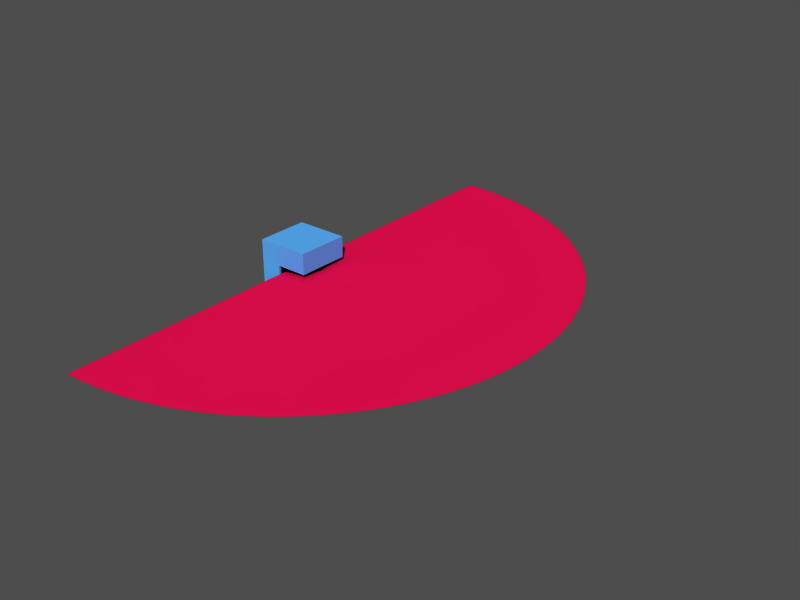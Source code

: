 # Source: sick.blend  (saved by Blender 2.61.0; exported with 4.5.12 LTS)
import bpy
from mathutils import Matrix  # noqa: F401  (used for matrix-valued properties, if any)

bpy.ops.wm.read_factory_settings(use_empty=True)
scene = bpy.context.scene
scene.name = 'Scene'

# ---- collections
col_collection_1 = bpy.data.collections.new('Collection 1'); scene.collection.children.link(col_collection_1)

# ---- materials (node trees are filled in below, after node groups)
mat_blue = bpy.data.materials.new('Blue')
mat_blue.alpha_threshold = 0.0
mat_blue.use_transparent_shadow = False
mat_blue.diffuse_color = (0.3348, 0.6721, 0.956, 1.0)
mat_blue.roughness = 0.5
mat_blue.line_color = (0.0, 0.0, 0.0, 1.0)
mat_black = bpy.data.materials.new('Black')
mat_black.alpha_threshold = 0.0
mat_black.use_transparent_shadow = False
mat_black.diffuse_color = (0.0, 0.0, 0.0, 1.0)
mat_black.roughness = 0.5
mat_black.line_color = (0.0, 0.0, 0.0, 1.0)
mat_raymat = bpy.data.materials.new('RayMat')
mat_raymat.alpha_threshold = 0.0
mat_raymat.use_transparent_shadow = False
mat_raymat.diffuse_color = (0.9099, 0.05395, 0.2974, 1.0)
mat_raymat.roughness = 0.5
mat_raymat.line_color = (0.0, 0.0, 0.0, 0.3)

# ---- material node trees

# ---- meshes
me_cube = bpy.data.meshes.new('Cube')
me_cube.from_pydata([(0.06364, 0.06364, -0.09), (0.08315, 0.03444, -0.09), (0.09, -3.934e-09, -0.09), (0.08315, -0.03444, -0.09), (0.06364, -0.06364, -0.09), (0.03444, -0.08315, -0.09), (1.359e-08, -0.09, -0.09), (5.865e-08, 0.09, -0.09), (0.03444, 0.08315, -0.09), (0.06364, 0.06364, 0.03), (0.08315, 0.03444, 0.03), (0.09, -1.162e-07, 0.03), (0.08315, -0.03444, 0.03), (0.06364, -0.06364, 0.03), (0.03444, -0.08315, 0.03), (-1.738e-07, -0.09, 0.03), (2.89e-07, 0.09, 0.03), (0.03444, 0.08315, 0.03), (-0.04, -0.09, -0.09), (-0.04, -0.09, 0.03), (-0.04, 0.09, -0.09), (-0.04, 0.09, 0.03), (0.1, 0.1, 0.02), (0.1, -0.1, 0.02), (-0.1, -0.1, 0.02), (-0.1, 0.1, 0.02), (0.1, 0.1, 0.1), (0.1, -0.1, 0.1), (-0.1, -0.1, 0.1), (-0.1, 0.1, 0.1), (-0.02, -0.1, 0.02), (-0.02, 0.1, 0.02), (-0.02, -0.1, 0.1), (-0.02, 0.1, 0.1), (-0.02, 0.1, -0.08), (-0.02, -0.1, -0.08), (-0.1, 0.1, -0.08), (-0.1, -0.1, -0.08), (-0.1, -0.1, -0.1), (-0.1, 0.1, -0.1), (-0.02, -0.1, -0.1), (-0.02, 0.1, -0.1), (0.1, 0.1, -0.1), (0.1, -0.1, -0.1), (0.1, -0.1, -0.08), (0.1, 0.1, -0.08)], [], [(0, 9, 10, 1), (1, 10, 11, 2), (2, 11, 12, 3), (3, 12, 13, 4), (4, 13, 14, 5), (5, 14, 15, 6), (7, 16, 17, 8), (9, 0, 8, 17), (6, 15, 19, 18), (16, 7, 20, 21), (22, 26, 27, 23), (24, 28, 29, 25), (31, 22, 23, 30), (26, 33, 32, 27), (33, 29, 28, 32), (27, 32, 30, 23), (32, 28, 24, 30), (22, 31, 33, 26), (31, 25, 29, 33), (31, 30, 35, 34), (25, 31, 34, 36), (30, 24, 37, 35), (24, 25, 36, 37), (37, 36, 39, 38), (35, 37, 38, 40), (36, 34, 41, 39), (40, 38, 39, 41), (40, 41, 42, 43), (41, 34, 45, 42), (35, 40, 43, 44), (34, 35, 44, 45), (45, 44, 43, 42)])
me_cube.polygons.foreach_set('use_smooth', [1, 1, 1, 1, 1, 1, 1, 1, 1, 1, 0, 0, 0, 0, 0, 0, 0, 0, 0, 0, 0, 0, 0, 0, 0, 0, 0, 0, 0, 0, 0, 0])
me_cube.polygons.foreach_set('material_index', [1, 1, 1, 1, 1, 1, 1, 1, 1, 1, 0, 0, 0, 0, 0, 0, 0, 0, 0, 0, 0, 0, 0, 0, 0, 0, 0, 0, 0, 0, 0, 0])
me_cube.materials.append(mat_blue)
me_cube.materials.append(mat_black)
me_cube.materials.append(mat_raymat)
me_cube.use_remesh_preserve_volume = False
me_cube.use_remesh_preserve_attributes = False
me_cube.use_mirror_vertex_groups = False
me_cube.update()
me_circle_001 = bpy.data.meshes.new('Circle.001')
me_circle_001.from_pydata([(0.01746, -0.9998, 5.364e-08), (5.158e-06, -1.0, 5.364e-08), (0.0, 0.0, 0.0), (0.0349, -0.9994, 5.364e-08), (0.05234, -0.9986, 5.364e-08), (0.06976, -0.9976, 5.364e-08), (0.08716, -0.9962, 5.364e-08), (0.1045, -0.9945, 5.364e-08), (0.1219, -0.9925, 5.364e-08), (0.1392, -0.9903, 5.364e-08), (0.1564, -0.9877, 5.364e-08), (0.1737, -0.9848, 5.364e-08), (0.1908, -0.9816, 5.364e-08), (0.2079, -0.9781, 5.364e-08), (0.225, -0.9744, 5.364e-08), (0.2419, -0.9703, 5.364e-08), (0.2588, -0.9659, 5.364e-08), (0.2756, -0.9613, 5.364e-08), (0.2924, -0.9563, 5.364e-08), (0.309, -0.9511, 5.364e-08), (0.3256, -0.9455, 5.364e-08), (0.342, -0.9397, 5.364e-08), (0.3584, -0.9336, 5.364e-08), (0.3746, -0.9272, 5.364e-08), (0.3907, -0.9205, 5.364e-08), (0.4067, -0.9135, 5.364e-08), (0.4226, -0.9063, 5.364e-08), (0.4384, -0.8988, 5.364e-08), (0.454, -0.891, 5.364e-08), (0.4695, -0.8829, 5.364e-08), (0.4848, -0.8746, 5.364e-08), (0.5, -0.866, 5.364e-08), (0.515, -0.8572, 5.364e-08), (0.5299, -0.848, 5.364e-08), (0.5446, -0.8387, 5.364e-08), (0.5592, -0.829, 5.364e-08), (0.5736, -0.8191, 5.364e-08), (0.5878, -0.809, 5.364e-08), (0.6018, -0.7986, 5.364e-08), (0.6157, -0.788, 5.364e-08), (0.6293, -0.7771, 5.364e-08), (0.6428, -0.766, 5.364e-08), (0.6561, -0.7547, 5.364e-08), (0.6691, -0.7431, 5.364e-08), (0.682, -0.7314, 5.364e-08), (0.6947, -0.7193, 5.364e-08), (0.7071, -0.7071, 5.364e-08), (0.7193, -0.6947, 5.364e-08), (0.7314, -0.682, 5.364e-08), (0.7431, -0.6691, 5.364e-08), (0.7547, -0.6561, 5.364e-08), (0.766, -0.6428, 5.364e-08), (0.7771, -0.6293, 5.364e-08), (0.788, -0.6157, 5.364e-08), (0.7986, -0.6018, 5.364e-08), (0.809, -0.5878, 5.364e-08), (0.8192, -0.5736, 5.364e-08), (0.829, -0.5592, 5.364e-08), (0.8387, -0.5446, 5.364e-08), (0.8481, -0.5299, 5.364e-08), (0.8572, -0.515, 5.364e-08), (0.866, -0.5, 5.364e-08), (0.8746, -0.4848, 5.364e-08), (0.883, -0.4695, 5.364e-08), (0.891, -0.454, 5.364e-08), (0.8988, -0.4384, 5.364e-08), (0.9063, -0.4226, 5.364e-08), (0.9135, -0.4067, 5.364e-08), (0.9205, -0.3907, 5.364e-08), (0.9272, -0.3746, 5.364e-08), (0.9336, -0.3584, 5.364e-08), (0.9397, -0.342, 5.364e-08), (0.9455, -0.3256, 5.364e-08), (0.9511, -0.309, 5.364e-08), (0.9563, -0.2924, 5.364e-08), (0.9613, -0.2756, 5.364e-08), (0.9659, -0.2588, 5.364e-08), (0.9703, -0.2419, 5.364e-08), (0.9744, -0.2249, 5.364e-08), (0.9782, -0.2079, 5.364e-08), (0.9816, -0.1908, 5.364e-08), (0.9848, -0.1736, 5.364e-08), (0.9877, -0.1564, 5.364e-08), (0.9903, -0.1392, 5.364e-08), (0.9925, -0.1219, 5.364e-08), (0.9945, -0.1045, 5.364e-08), (0.9962, -0.08715, 5.364e-08), (0.9976, -0.06975, 5.364e-08), (0.9986, -0.05233, 5.364e-08), (0.9994, -0.03489, 5.364e-08), (0.9998, -0.01745, 5.364e-08), (1.0, 4.869e-06, 5.364e-08), (0.9998, 0.01746, 5.364e-08), (0.9994, 0.0349, 5.364e-08), (0.9986, 0.05234, 5.364e-08), (0.9962, 0.08716, 5.364e-08), (0.9976, 0.06976, 5.364e-08), (0.9925, 0.1219, 5.364e-08), (0.9945, 0.1045, 5.364e-08), (0.9877, 0.1564, 5.364e-08), (0.9903, 0.1392, 5.364e-08), (0.9848, 0.1737, 5.364e-08), (0.9816, 0.1908, 5.364e-08), (0.9781, 0.2079, 5.364e-08), (0.9744, 0.225, 5.364e-08), (0.9659, 0.2588, 5.364e-08), (0.9703, 0.2419, 5.364e-08), (0.9613, 0.2756, 5.364e-08), (0.9563, 0.2924, 5.364e-08), (0.9511, 0.309, 5.364e-08), (0.9455, 0.3256, 5.364e-08), (0.9397, 0.342, 5.364e-08), (0.9336, 0.3584, 5.364e-08), (0.9205, 0.3907, 5.364e-08), (0.9272, 0.3746, 5.364e-08), (0.9135, 0.4067, 5.364e-08), (0.9063, 0.4226, 5.364e-08), (0.8988, 0.4384, 5.364e-08), (0.891, 0.454, 5.364e-08), (0.8829, 0.4695, 5.364e-08), (0.8746, 0.4848, 5.364e-08), (0.866, 0.5, 5.364e-08), (0.8572, 0.515, 5.364e-08), (0.8387, 0.5446, 5.364e-08), (0.848, 0.5299, 5.364e-08), (0.829, 0.5592, 5.364e-08), (0.8192, 0.5736, 5.364e-08), (0.809, 0.5878, 5.364e-08), (0.7986, 0.6018, 5.364e-08), (0.7771, 0.6293, 5.364e-08), (0.788, 0.6157, 5.364e-08), (0.766, 0.6428, 5.364e-08), (0.7547, 0.6561, 5.364e-08), (0.7431, 0.6691, 5.364e-08), (0.7314, 0.682, 5.364e-08), (0.7193, 0.6947, 5.364e-08), (0.7071, 0.7071, 5.364e-08), (0.6947, 0.7193, 5.364e-08), (0.682, 0.7314, 5.364e-08), (0.6691, 0.7431, 5.364e-08), (0.6561, 0.7547, 5.364e-08), (0.6428, 0.766, 5.364e-08), (0.6293, 0.7772, 5.364e-08), (0.6157, 0.788, 5.364e-08), (0.6018, 0.7986, 5.364e-08), (0.5878, 0.809, 5.364e-08), (0.5736, 0.8192, 5.364e-08), (0.5592, 0.829, 5.364e-08), (0.5446, 0.8387, 5.364e-08), (0.5299, 0.8481, 5.364e-08), (0.515, 0.8572, 5.364e-08), (0.5, 0.866, 5.364e-08), (0.4848, 0.8746, 5.364e-08), (0.4695, 0.883, 5.364e-08), (0.454, 0.891, 5.364e-08), (0.4384, 0.8988, 5.364e-08), (0.4226, 0.9063, 5.364e-08), (0.4067, 0.9136, 5.364e-08), (0.3907, 0.9205, 5.364e-08), (0.3746, 0.9272, 5.364e-08), (0.3584, 0.9336, 5.364e-08), (0.342, 0.9397, 5.364e-08), (0.3256, 0.9455, 5.364e-08), (0.309, 0.9511, 5.364e-08), (0.2924, 0.9563, 5.364e-08), (0.2756, 0.9613, 5.364e-08), (0.2588, 0.9659, 5.364e-08), (0.2419, 0.9703, 5.364e-08), (0.2249, 0.9744, 5.364e-08), (0.2079, 0.9782, 5.364e-08), (0.1908, 0.9816, 5.364e-08), (0.1736, 0.9848, 5.364e-08), (0.1564, 0.9877, 5.364e-08), (0.1392, 0.9903, 5.364e-08), (0.1219, 0.9925, 5.364e-08), (0.1045, 0.9945, 5.364e-08), (0.08715, 0.9962, 5.364e-08), (0.06975, 0.9976, 5.364e-08), (0.05233, 0.9986, 5.364e-08), (0.03489, 0.9994, 5.364e-08), (0.01745, 0.9999, 5.364e-08), (-4.777e-06, 1.0, 5.364e-08)], [], [(0, 2, 1), (0, 3, 2), (3, 4, 2), (4, 5, 2), (5, 6, 2), (6, 7, 2), (7, 8, 2), (8, 9, 2), (9, 10, 2), (10, 11, 2), (11, 12, 2), (12, 13, 2), (13, 14, 2), (14, 15, 2), (15, 16, 2), (16, 17, 2), (17, 18, 2), (18, 19, 2), (19, 20, 2), (20, 21, 2), (21, 22, 2), (22, 23, 2), (23, 24, 2), (24, 25, 2), (25, 26, 2), (26, 27, 2), (27, 28, 2), (28, 29, 2), (29, 30, 2), (30, 31, 2), (31, 32, 2), (32, 33, 2), (33, 34, 2), (34, 35, 2), (35, 36, 2), (36, 37, 2), (37, 38, 2), (38, 39, 2), (39, 40, 2), (40, 41, 2), (41, 42, 2), (42, 43, 2), (43, 44, 2), (44, 45, 2), (45, 46, 2), (46, 47, 2), (47, 48, 2), (48, 49, 2), (49, 50, 2), (50, 51, 2), (51, 52, 2), (52, 53, 2), (53, 54, 2), (54, 55, 2), (55, 56, 2), (56, 57, 2), (57, 58, 2), (58, 59, 2), (59, 60, 2), (60, 61, 2), (61, 62, 2), (62, 63, 2), (63, 64, 2), (64, 65, 2), (65, 66, 2), (66, 67, 2), (67, 68, 2), (68, 69, 2), (69, 70, 2), (70, 71, 2), (71, 72, 2), (72, 73, 2), (73, 74, 2), (74, 75, 2), (75, 76, 2), (76, 77, 2), (77, 78, 2), (78, 79, 2), (79, 80, 2), (80, 81, 2), (81, 82, 2), (82, 83, 2), (83, 84, 2), (84, 85, 2), (85, 86, 2), (86, 87, 2), (87, 88, 2), (88, 89, 2), (89, 90, 2), (90, 91, 2), (91, 92, 2), (92, 93, 2), (93, 94, 2), (94, 96, 2), (96, 95, 2), (95, 98, 2), (98, 97, 2), (97, 100, 2), (100, 99, 2), (99, 101, 2), (101, 102, 2), (102, 103, 2), (103, 104, 2), (104, 106, 2), (106, 105, 2), (105, 107, 2), (107, 108, 2), (108, 109, 2), (109, 110, 2), (110, 111, 2), (111, 112, 2), (112, 114, 2), (114, 113, 2), (113, 115, 2), (115, 116, 2), (116, 117, 2), (117, 118, 2), (118, 119, 2), (119, 120, 2), (120, 121, 2), (121, 122, 2), (122, 124, 2), (124, 123, 2), (123, 125, 2), (125, 126, 2), (126, 127, 2), (127, 128, 2), (128, 130, 2), (130, 129, 2), (129, 131, 2), (131, 132, 2), (132, 133, 2), (133, 134, 2), (134, 135, 2), (135, 136, 2), (136, 137, 2), (137, 138, 2), (138, 139, 2), (139, 140, 2), (140, 141, 2), (141, 142, 2), (142, 143, 2), (143, 144, 2), (144, 145, 2), (145, 146, 2), (146, 147, 2), (147, 148, 2), (148, 149, 2), (149, 150, 2), (150, 151, 2), (151, 152, 2), (152, 153, 2), (153, 154, 2), (154, 155, 2), (155, 156, 2), (156, 157, 2), (157, 158, 2), (158, 159, 2), (159, 160, 2), (160, 161, 2), (161, 162, 2), (162, 163, 2), (163, 164, 2), (164, 165, 2), (165, 166, 2), (166, 167, 2), (167, 168, 2), (168, 169, 2), (169, 170, 2), (170, 171, 2), (171, 172, 2), (172, 173, 2), (173, 174, 2), (174, 175, 2), (175, 176, 2), (176, 177, 2), (177, 178, 2), (178, 179, 2), (179, 180, 2), (180, 181, 2)])
me_circle_001.polygons.foreach_set('use_smooth', [True] * 180)
me_circle_001.materials.append(mat_raymat)
me_circle_001.use_remesh_preserve_volume = False
me_circle_001.use_remesh_preserve_attributes = False
me_circle_001.use_mirror_vertex_groups = False
me_circle_001.update()

# ---- objects
ob_sick = bpy.data.objects.new('Sick', None)
ob_sickmesh = bpy.data.objects.new('SickMesh', me_cube)
ob_arc_180 = bpy.data.objects.new('Arc_180', me_circle_001)

# ---- transforms, parenting, visibility, modifiers, constraints
ob_sick.location = (0.0, 0.0, 0.0)
ob_sick.lock_rotations_4d = False
ob_sick.empty_display_type = 'ARROWS'
ob_sick.empty_image_offset = (0.0, 0.0)
ob_sick.lineart.crease_threshold = 0.0
ob_sickmesh.parent = ob_sick
ob_sickmesh.location = (0.0, 0.0, 0.0)
ob_sickmesh.lock_rotations_4d = False
ob_sickmesh.empty_display_type = 'ARROWS'
ob_sickmesh.lineart.crease_threshold = 0.0
ob_arc_180.parent = ob_sick
ob_arc_180.matrix_parent_inverse = Matrix(((1.0, 0.0, 0.0, -0.5), (0.0, 1.0, 0.0, 0.0), (0.0, 0.0, 1.0, -0.7), (0.0, 0.0, 0.0, 1.0)))
ob_arc_180.location = (0.5, 0.0, 0.7)
ob_arc_180.lock_rotations_4d = False
ob_arc_180.empty_display_type = 'ARROWS'
ob_arc_180.lineart.crease_threshold = 0.0

# ---- collection membership
col_collection_1.objects.link(ob_sick)
col_collection_1.objects.link(ob_sickmesh)
col_collection_1.objects.link(ob_arc_180)

# ---- scene / render settings (as saved in the file)
scene.frame_start = 1; scene.frame_end = 250; scene.frame_set(1)
scene.render.engine = 'BLENDER_EEVEE_NEXT'
scene.render.image_settings.file_format = 'JPEG'
scene.render.image_settings.color_mode = 'RGB'
scene.render.image_settings.compression = 90
scene.render.resolution_x = 800
scene.render.resolution_y = 600
scene.render.pixel_aspect_x = 100.0
scene.render.pixel_aspect_y = 100.0
scene.render.fps = 25
scene.render.dither_intensity = 0.0
scene.render.use_compositing = False
scene.render.use_sequencer = False
scene.render.bake_margin = 2
scene.render.bake_bias = 0.0
scene.render.use_stamp_time = False
scene.render.use_stamp_date = False
scene.render.use_stamp_frame = False
scene.render.use_stamp_camera = False
scene.render.use_stamp_scene = False
scene.render.use_stamp_filename = False
scene.render.use_stamp_render_time = False
scene.render.stamp_font_size = 0
scene.cycles.use_denoising = False
scene.cycles.samples = 10
scene.cycles.sampling_pattern = 'TABULATED_SOBOL'
scene.cycles.light_sampling_threshold = 0.0
scene.cycles.use_adaptive_sampling = False
scene.cycles.use_light_tree = False
scene.cycles.blur_glossy = 0.0
scene.cycles.volume_bounces = 1
scene.cycles.pixel_filter_type = 'GAUSSIAN'
scene.cycles.sample_clamp_indirect = 0.0
scene.view_settings.view_transform = 'Raw'
bpy.context.view_layer.update()

# ---- added for rendering (the .blend has no active camera and no usable light): camera, sun + grey world if the file has none
cam_auto = bpy.data.cameras.new('AutoCamera')
cam_auto.lens = 50.0
cam_auto.sensor_width = 36.0
cam_auto.clip_end = 1000.0
ob_auto_camera = bpy.data.objects.new('AutoCamera', cam_auto)
scene.collection.objects.link(ob_auto_camera)
ob_auto_camera.location = (2.56996, -2.54395, 1.69597)
ob_auto_camera.rotation_euler = (1.09748, -7.21219e-08, 0.694738)
scene.camera = ob_auto_camera
light_auto_sun = bpy.data.lights.new('AutoSun', 'SUN')
light_auto_sun.energy = 3.0
light_auto_sun.angle = 0.0523599
ob_auto_sun = bpy.data.objects.new('AutoSun', light_auto_sun)
scene.collection.objects.link(ob_auto_sun)
ob_auto_sun.rotation_euler = (0.872665, 0.174533, 0.523599)
if scene.world is None:
    world_auto = bpy.data.worlds.new('AutoWorld')
    world_auto.color = (0.3, 0.3, 0.3)
    scene.world = world_auto
bpy.context.view_layer.update()
